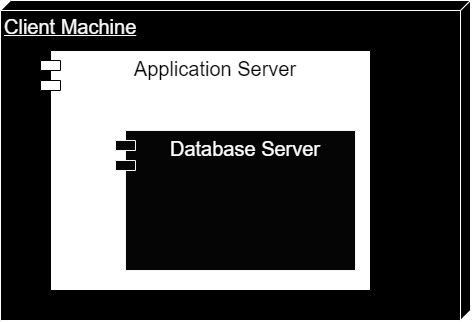

The diagram above was exported from draw.io. Its source (the exported page's mxGraphModel, read from the mxfile embedded in the PNG):
<mxGraphModel dx="978" dy="633" grid="1" gridSize="10" guides="1" tooltips="1" connect="1" arrows="1" fold="1" page="1" pageScale="1" pageWidth="850" pageHeight="1100" math="0" shadow="0">
  <root>
    <mxCell id="0" />
    <mxCell id="1" parent="0" />
    <mxCell id="p98X6OOpoIIuba29BYR1-2" value="&lt;font color=&quot;#fafafa&quot; style=&quot;font-size: 20px;&quot;&gt;Client Machine&lt;/font&gt;" style="verticalAlign=top;align=left;spacingTop=8;spacingLeft=2;spacingRight=12;shape=cube;size=10;direction=south;fontStyle=4;html=1;fillColor=#000000;strokeColor=#FFFFFF;" vertex="1" parent="1">
      <mxGeometry x="150" y="50" width="470" height="320" as="geometry" />
    </mxCell>
    <mxCell id="p98X6OOpoIIuba29BYR1-3" value="Application Server" style="shape=module;align=left;spacingLeft=20;align=center;verticalAlign=top;fontSize=20;" vertex="1" parent="1">
      <mxGeometry x="190" y="100" width="330" height="240" as="geometry" />
    </mxCell>
    <mxCell id="p98X6OOpoIIuba29BYR1-4" value="Database Server" style="shape=module;align=left;spacingLeft=20;align=center;verticalAlign=top;fontSize=20;fillColor=#050505;fontColor=#FFFFFF;strokeColor=#F5F5F5;" vertex="1" parent="1">
      <mxGeometry x="265" y="180" width="240" height="140" as="geometry" />
    </mxCell>
  </root>
</mxGraphModel>